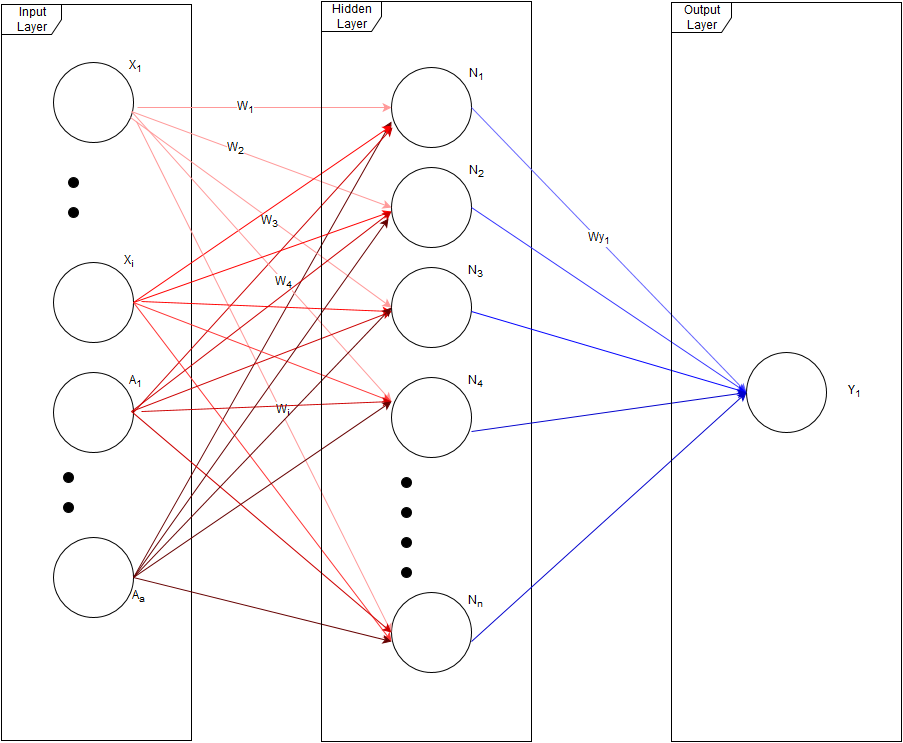

The diagram above was exported from draw.io. Its source (the exported page's mxGraphModel, read from the mxfile embedded in the PNG):
<mxGraphModel dx="1434" dy="810" grid="1" gridSize="10" guides="1" tooltips="1" connect="1" arrows="1" fold="1" page="1" pageScale="1" pageWidth="1169" pageHeight="826" background="#ffffff" math="0" shadow="0">
  <root>
    <mxCell id="0" />
    <mxCell id="1" parent="0" />
    <mxCell id="2" value="" style="ellipse;whiteSpace=wrap;html=1;fillColor=#ffffff;strokeColor=#000000;" parent="1" vertex="1">
      <mxGeometry x="142" y="132" width="80" height="80" as="geometry" />
    </mxCell>
    <mxCell id="4" value="" style="ellipse;whiteSpace=wrap;html=1;fillColor=#ffffff;strokeColor=#000000;" parent="1" vertex="1">
      <mxGeometry x="142" y="332" width="80" height="80" as="geometry" />
    </mxCell>
    <mxCell id="5" value="" style="ellipse;whiteSpace=wrap;html=1;fillColor=#ffffff;strokeColor=#000000;" parent="1" vertex="1">
      <mxGeometry x="142" y="442" width="80" height="80" as="geometry" />
    </mxCell>
    <mxCell id="6" value="" style="ellipse;whiteSpace=wrap;html=1;fillColor=#ffffff;strokeColor=#000000;" parent="1" vertex="1">
      <mxGeometry x="142" y="607" width="80" height="80" as="geometry" />
    </mxCell>
    <mxCell id="7" value="" style="ellipse;whiteSpace=wrap;html=1;fillColor=#000000;gradientColor=none;" parent="1" vertex="1">
      <mxGeometry x="152" y="542" width="10" height="10" as="geometry" />
    </mxCell>
    <mxCell id="8" value="" style="ellipse;whiteSpace=wrap;html=1;fillColor=#000000;gradientColor=none;" parent="1" vertex="1">
      <mxGeometry x="152" y="572" width="10" height="10" as="geometry" />
    </mxCell>
    <mxCell id="11" value="X&lt;sub&gt;1&lt;/sub&gt;" style="text;html=1;resizable=0;points=[];autosize=1;align=left;verticalAlign=top;spacingTop=-4;" parent="1" vertex="1">
      <mxGeometry x="216" y="127" width="30" height="20" as="geometry" />
    </mxCell>
    <mxCell id="13" value="X&lt;sub&gt;i&lt;/sub&gt;" style="text;html=1;resizable=0;points=[];autosize=1;align=left;verticalAlign=top;spacingTop=-4;" parent="1" vertex="1">
      <mxGeometry x="211" y="322" width="30" height="20" as="geometry" />
    </mxCell>
    <mxCell id="14" value="A&lt;sub&gt;1&lt;/sub&gt;" style="text;html=1;resizable=0;points=[];autosize=1;align=left;verticalAlign=top;spacingTop=-4;" parent="1" vertex="1">
      <mxGeometry x="216" y="442" width="30" height="20" as="geometry" />
    </mxCell>
    <mxCell id="15" value="A&lt;sub&gt;a&lt;/sub&gt;" style="text;html=1;resizable=0;points=[];autosize=1;align=left;verticalAlign=top;spacingTop=-4;" parent="1" vertex="1">
      <mxGeometry x="219" y="657" width="30" height="20" as="geometry" />
    </mxCell>
    <mxCell id="16" value="Input Layer&lt;br&gt;" style="shape=umlFrame;whiteSpace=wrap;html=1;fillColor=#ffffff;strokeColor=#000000;" parent="1" vertex="1">
      <mxGeometry x="90" y="74" width="190" height="736" as="geometry" />
    </mxCell>
    <mxCell id="17" value="" style="ellipse;whiteSpace=wrap;html=1;fillColor=#ffffff;strokeColor=#000000;" parent="1" vertex="1">
      <mxGeometry x="480" y="137" width="80" height="80" as="geometry" />
    </mxCell>
    <mxCell id="18" value="" style="ellipse;whiteSpace=wrap;html=1;fillColor=#ffffff;strokeColor=#000000;" parent="1" vertex="1">
      <mxGeometry x="480" y="237" width="80" height="80" as="geometry" />
    </mxCell>
    <mxCell id="19" value="" style="ellipse;whiteSpace=wrap;html=1;fillColor=#ffffff;strokeColor=#000000;" parent="1" vertex="1">
      <mxGeometry x="480" y="337" width="80" height="80" as="geometry" />
    </mxCell>
    <mxCell id="20" value="" style="ellipse;whiteSpace=wrap;html=1;fillColor=#ffffff;strokeColor=#000000;" parent="1" vertex="1">
      <mxGeometry x="480" y="447" width="80" height="80" as="geometry" />
    </mxCell>
    <mxCell id="21" value="" style="ellipse;whiteSpace=wrap;html=1;fillColor=#ffffff;strokeColor=#000000;" parent="1" vertex="1">
      <mxGeometry x="480" y="662" width="80" height="80" as="geometry" />
    </mxCell>
    <mxCell id="22" value="" style="ellipse;whiteSpace=wrap;html=1;fillColor=#000000;gradientColor=none;" parent="1" vertex="1">
      <mxGeometry x="490" y="547" width="10" height="10" as="geometry" />
    </mxCell>
    <mxCell id="23" value="" style="ellipse;whiteSpace=wrap;html=1;fillColor=#000000;gradientColor=none;" parent="1" vertex="1">
      <mxGeometry x="490" y="577" width="10" height="10" as="geometry" />
    </mxCell>
    <mxCell id="24" value="" style="ellipse;whiteSpace=wrap;html=1;fillColor=#000000;gradientColor=none;" parent="1" vertex="1">
      <mxGeometry x="490" y="607" width="10" height="10" as="geometry" />
    </mxCell>
    <mxCell id="25" value="" style="ellipse;whiteSpace=wrap;html=1;fillColor=#000000;gradientColor=none;" parent="1" vertex="1">
      <mxGeometry x="490" y="637" width="10" height="10" as="geometry" />
    </mxCell>
    <mxCell id="26" value="N&lt;sub&gt;1&lt;/sub&gt;" style="text;html=1;resizable=0;points=[];autosize=1;align=left;verticalAlign=top;spacingTop=-4;" parent="1" vertex="1">
      <mxGeometry x="556" y="135" width="30" height="20" as="geometry" />
    </mxCell>
    <mxCell id="27" value="N&lt;sub&gt;2&lt;/sub&gt;" style="text;html=1;resizable=0;points=[];autosize=1;align=left;verticalAlign=top;spacingTop=-4;" parent="1" vertex="1">
      <mxGeometry x="556" y="232" width="30" height="20" as="geometry" />
    </mxCell>
    <mxCell id="28" value="N&lt;sub&gt;3&lt;/sub&gt;" style="text;html=1;resizable=0;points=[];autosize=1;align=left;verticalAlign=top;spacingTop=-4;" parent="1" vertex="1">
      <mxGeometry x="555" y="332" width="30" height="20" as="geometry" />
    </mxCell>
    <mxCell id="39" value="N&lt;sub&gt;4&lt;/sub&gt;" style="text;html=1;resizable=0;points=[];autosize=1;align=left;verticalAlign=top;spacingTop=-4;" parent="1" vertex="1">
      <mxGeometry x="555" y="442" width="30" height="20" as="geometry" />
    </mxCell>
    <mxCell id="40" value="N&lt;sub&gt;n&lt;/sub&gt;" style="text;html=1;resizable=0;points=[];autosize=1;align=left;verticalAlign=top;spacingTop=-4;" parent="1" vertex="1">
      <mxGeometry x="555" y="662" width="30" height="20" as="geometry" />
    </mxCell>
    <mxCell id="42" value="" style="endArrow=classic;html=1;entryX=0;entryY=0.5;strokeColor=#FF9999;" parent="1" target="17" edge="1">
      <mxGeometry width="50" height="50" relative="1" as="geometry">
        <mxPoint x="226" y="177" as="sourcePoint" />
        <mxPoint x="360" y="145" as="targetPoint" />
      </mxGeometry>
    </mxCell>
    <mxCell id="61" value="W&lt;sub&gt;1&lt;br&gt;&lt;/sub&gt;" style="text;html=1;resizable=0;points=[];;align=center;verticalAlign=middle;labelBackgroundColor=#ffffff;" parent="42" vertex="1" connectable="0">
      <mxGeometry x="-0.1496" y="-1" relative="1" as="geometry">
        <mxPoint as="offset" />
      </mxGeometry>
    </mxCell>
    <mxCell id="43" value="" style="endArrow=classic;html=1;entryX=0;entryY=0.5;strokeColor=#FF9999;" parent="1" target="18" edge="1">
      <mxGeometry width="50" height="50" relative="1" as="geometry">
        <mxPoint x="220" y="181" as="sourcePoint" />
        <mxPoint x="420" y="222" as="targetPoint" />
      </mxGeometry>
    </mxCell>
    <mxCell id="62" value="W&lt;sub&gt;2 &lt;/sub&gt;&lt;br&gt;" style="text;html=1;resizable=0;points=[];;align=center;verticalAlign=middle;labelBackgroundColor=#ffffff;" parent="43" vertex="1" connectable="0">
      <mxGeometry x="-0.201" relative="1" as="geometry">
        <mxPoint as="offset" />
      </mxGeometry>
    </mxCell>
    <mxCell id="44" value="" style="endArrow=classic;html=1;strokeColor=#660000;exitX=1;exitY=0.5;" parent="1" edge="1" source="6">
      <mxGeometry width="50" height="50" relative="1" as="geometry">
        <mxPoint x="220" y="702" as="sourcePoint" />
        <mxPoint x="480" y="191" as="targetPoint" />
      </mxGeometry>
    </mxCell>
    <mxCell id="45" value="" style="endArrow=classic;html=1;exitX=0.963;exitY=0.688;exitPerimeter=0;entryX=0;entryY=0.5;strokeColor=#FF9999;" parent="1" source="2" target="19" edge="1">
      <mxGeometry width="50" height="50" relative="1" as="geometry">
        <mxPoint x="350" y="337" as="sourcePoint" />
        <mxPoint x="400" y="287" as="targetPoint" />
      </mxGeometry>
    </mxCell>
    <mxCell id="63" value="W&lt;sub&gt;3&lt;/sub&gt;&lt;br&gt;" style="text;html=1;resizable=0;points=[];;align=center;verticalAlign=middle;labelBackgroundColor=#ffffff;" parent="45" vertex="1" connectable="0">
      <mxGeometry x="0.079" y="-3" relative="1" as="geometry">
        <mxPoint as="offset" />
      </mxGeometry>
    </mxCell>
    <mxCell id="46" value="" style="endArrow=classic;html=1;exitX=1;exitY=0.5;entryX=0.013;entryY=0.75;entryPerimeter=0;strokeColor=#CC0000;" parent="1" source="5" target="17" edge="1">
      <mxGeometry width="50" height="50" relative="1" as="geometry">
        <mxPoint x="10" y="81" as="sourcePoint" />
        <mxPoint x="60" y="31" as="targetPoint" />
      </mxGeometry>
    </mxCell>
    <mxCell id="47" value="" style="endArrow=classic;html=1;exitX=1;exitY=0.5;entryX=0;entryY=0.725;entryPerimeter=0;strokeColor=#FF0000;" parent="1" source="4" target="17" edge="1">
      <mxGeometry width="50" height="50" relative="1" as="geometry">
        <mxPoint x="10" y="81" as="sourcePoint" />
        <mxPoint x="60" y="31" as="targetPoint" />
      </mxGeometry>
    </mxCell>
    <mxCell id="49" value="" style="endArrow=classic;html=1;entryX=0;entryY=0.3;entryPerimeter=0;strokeColor=#FF9999;" parent="1" target="20" edge="1">
      <mxGeometry width="50" height="50" relative="1" as="geometry">
        <mxPoint x="220" y="181" as="sourcePoint" />
        <mxPoint x="380" y="362" as="targetPoint" />
      </mxGeometry>
    </mxCell>
    <mxCell id="65" value="W&lt;sub&gt;4&lt;/sub&gt;&lt;br&gt;" style="text;html=1;resizable=0;points=[];;align=center;verticalAlign=middle;labelBackgroundColor=#ffffff;" parent="49" vertex="1" connectable="0">
      <mxGeometry x="0.1786" y="-2" relative="1" as="geometry">
        <mxPoint y="-1" as="offset" />
      </mxGeometry>
    </mxCell>
    <mxCell id="50" value="" style="endArrow=classic;html=1;entryX=0;entryY=0.5;strokeColor=#FF9999;" parent="1" target="21" edge="1">
      <mxGeometry width="50" height="50" relative="1" as="geometry">
        <mxPoint x="225" y="191" as="sourcePoint" />
        <mxPoint x="90" y="120" as="targetPoint" />
      </mxGeometry>
    </mxCell>
    <mxCell id="66" value="W&lt;sub&gt;i&lt;/sub&gt;&lt;br&gt;" style="text;html=1;resizable=0;points=[];;align=center;verticalAlign=middle;labelBackgroundColor=#ffffff;" parent="50" vertex="1" connectable="0">
      <mxGeometry x="0.1344" y="2" relative="1" as="geometry">
        <mxPoint y="1" as="offset" />
      </mxGeometry>
    </mxCell>
    <mxCell id="67" value="" style="endArrow=classic;html=1;exitX=1;exitY=0.5;strokeColor=#FF0000;" parent="1" source="4" edge="1">
      <mxGeometry x="232" y="205" width="50" height="50" as="geometry">
        <mxPoint x="232" y="382" as="sourcePoint" />
        <mxPoint x="480" y="281" as="targetPoint" />
      </mxGeometry>
    </mxCell>
    <mxCell id="68" value="" style="endArrow=classic;html=1;strokeColor=#FF0000;" parent="1" edge="1">
      <mxGeometry x="242" y="215" width="50" height="50" as="geometry">
        <mxPoint x="230" y="371" as="sourcePoint" />
        <mxPoint x="480" y="381" as="targetPoint" />
      </mxGeometry>
    </mxCell>
    <mxCell id="69" value="" style="endArrow=classic;html=1;exitX=1;exitY=0.5;strokeColor=#FF3333;" parent="1" source="4" edge="1">
      <mxGeometry x="252" y="225" width="50" height="50" as="geometry">
        <mxPoint x="252" y="402" as="sourcePoint" />
        <mxPoint x="480" y="471" as="targetPoint" />
      </mxGeometry>
    </mxCell>
    <mxCell id="70" value="" style="endArrow=classic;html=1;exitX=1;exitY=0.5;strokeColor=#FF3333;" parent="1" source="4" edge="1">
      <mxGeometry x="262" y="235" width="50" height="50" as="geometry">
        <mxPoint x="262" y="412" as="sourcePoint" />
        <mxPoint x="480" y="711" as="targetPoint" />
      </mxGeometry>
    </mxCell>
    <mxCell id="71" value="" style="endArrow=classic;html=1;strokeColor=#CC0000;" parent="1" edge="1">
      <mxGeometry x="232" y="207" width="50" height="50" as="geometry">
        <mxPoint x="220" y="481" as="sourcePoint" />
        <mxPoint x="480" y="281" as="targetPoint" />
      </mxGeometry>
    </mxCell>
    <mxCell id="72" value="" style="endArrow=classic;html=1;strokeColor=#CC0000;" parent="1" edge="1">
      <mxGeometry x="242" y="217" width="50" height="50" as="geometry">
        <mxPoint x="220" y="481" as="sourcePoint" />
        <mxPoint x="480" y="381" as="targetPoint" />
      </mxGeometry>
    </mxCell>
    <mxCell id="73" value="" style="endArrow=classic;html=1;strokeColor=#CC0000;" parent="1" edge="1">
      <mxGeometry x="252" y="227" width="50" height="50" as="geometry">
        <mxPoint x="230" y="481" as="sourcePoint" />
        <mxPoint x="480" y="471" as="targetPoint" />
      </mxGeometry>
    </mxCell>
    <mxCell id="74" value="" style="endArrow=classic;html=1;entryX=0;entryY=0.5;strokeColor=#CC0000;" parent="1" target="21" edge="1">
      <mxGeometry x="262" y="237" width="50" height="50" as="geometry">
        <mxPoint x="220" y="481" as="sourcePoint" />
        <mxPoint x="521" y="237" as="targetPoint" />
      </mxGeometry>
    </mxCell>
    <mxCell id="77" value="" style="endArrow=classic;html=1;strokeColor=#660000;entryX=-0.037;entryY=0.638;entryPerimeter=0;exitX=1;exitY=0.5;" parent="1" target="18" edge="1" source="6">
      <mxGeometry x="230" y="201" width="50" height="50" as="geometry">
        <mxPoint x="220" y="701" as="sourcePoint" />
        <mxPoint x="490" y="201" as="targetPoint" />
      </mxGeometry>
    </mxCell>
    <mxCell id="78" value="" style="endArrow=classic;html=1;strokeColor=#660000;entryX=0;entryY=0.5;exitX=1;exitY=0.5;" parent="1" target="19" edge="1" source="6">
      <mxGeometry x="240" y="211" width="50" height="50" as="geometry">
        <mxPoint x="220" y="701" as="sourcePoint" />
        <mxPoint x="500" y="211" as="targetPoint" />
      </mxGeometry>
    </mxCell>
    <mxCell id="79" value="" style="endArrow=classic;html=1;strokeColor=#660000;exitX=1;exitY=0.5;" parent="1" edge="1" source="6">
      <mxGeometry x="250" y="221" width="50" height="50" as="geometry">
        <mxPoint x="220" y="701" as="sourcePoint" />
        <mxPoint x="480" y="471" as="targetPoint" />
      </mxGeometry>
    </mxCell>
    <mxCell id="80" value="" style="endArrow=classic;html=1;strokeColor=#660000;exitX=1;exitY=0.5;" parent="1" edge="1" source="6">
      <mxGeometry x="260" y="231" width="50" height="50" as="geometry">
        <mxPoint x="220" y="701" as="sourcePoint" />
        <mxPoint x="480" y="711" as="targetPoint" />
      </mxGeometry>
    </mxCell>
    <mxCell id="81" value="Hidden Layer&lt;br&gt;" style="shape=umlFrame;whiteSpace=wrap;html=1;fillColor=#ffffff;strokeColor=#000000;" parent="1" vertex="1">
      <mxGeometry x="410" y="71" width="210" height="740" as="geometry" />
    </mxCell>
    <mxCell id="91" value="" style="ellipse;whiteSpace=wrap;html=1;fillColor=#ffffff;strokeColor=#000000;" parent="1" vertex="1">
      <mxGeometry x="835" y="422" width="80" height="80" as="geometry" />
    </mxCell>
    <mxCell id="100" value="" style="endArrow=classic;html=1;strokeColor=#6666FF;exitX=1;exitY=0.5;entryX=0;entryY=0.5;" parent="1" source="17" target="91" edge="1">
      <mxGeometry width="50" height="50" relative="1" as="geometry">
        <mxPoint x="720" y="162" as="sourcePoint" />
        <mxPoint x="770" y="112" as="targetPoint" />
      </mxGeometry>
    </mxCell>
    <mxCell id="118" value="Wy&lt;sub&gt;1&lt;/sub&gt;" style="text;html=1;resizable=0;points=[];;align=center;verticalAlign=middle;labelBackgroundColor=#ffffff;" parent="100" vertex="1" connectable="0">
      <mxGeometry x="-0.0707" relative="1" as="geometry">
        <mxPoint as="offset" />
      </mxGeometry>
    </mxCell>
    <mxCell id="103" value="" style="endArrow=classic;html=1;strokeColor=#3333FF;exitX=1;exitY=0.5;entryX=0;entryY=0.5;" parent="1" source="18" target="91" edge="1">
      <mxGeometry x="620" y="377" width="50" height="50" as="geometry">
        <mxPoint x="620" y="377" as="sourcePoint" />
        <mxPoint x="840" y="271" as="targetPoint" />
      </mxGeometry>
    </mxCell>
    <mxCell id="107" value="" style="endArrow=classic;html=1;strokeColor=#0000FF;entryX=0;entryY=0.5;" parent="1" target="91" edge="1">
      <mxGeometry x="650" y="407" width="50" height="50" as="geometry">
        <mxPoint x="560" y="381" as="sourcePoint" />
        <mxPoint x="840" y="271" as="targetPoint" />
      </mxGeometry>
    </mxCell>
    <mxCell id="109" value="" style="endArrow=classic;html=1;strokeColor=#0000CC;exitX=1;exitY=0.675;exitPerimeter=0;entryX=0;entryY=0.5;" parent="1" source="20" target="91" edge="1">
      <mxGeometry x="670" y="427" width="50" height="50" as="geometry">
        <mxPoint x="590" y="407" as="sourcePoint" />
        <mxPoint x="870" y="641" as="targetPoint" />
      </mxGeometry>
    </mxCell>
    <mxCell id="112" value="" style="endArrow=classic;html=1;strokeColor=#0000CC;entryX=0;entryY=0.5;" parent="1" target="91" edge="1">
      <mxGeometry x="700" y="457" width="50" height="50" as="geometry">
        <mxPoint x="560" y="711" as="sourcePoint" />
        <mxPoint x="870" y="301" as="targetPoint" />
      </mxGeometry>
    </mxCell>
    <mxCell id="121" value="Output Layer&lt;br&gt;" style="shape=umlFrame;whiteSpace=wrap;html=1;fillColor=#FFFFFF;gradientColor=none;" parent="1" vertex="1">
      <mxGeometry x="760" y="72" width="230" height="739" as="geometry" />
    </mxCell>
    <mxCell id="128" value="Y&lt;sub&gt;1&lt;/sub&gt;" style="text;html=1;resizable=0;points=[];autosize=1;align=left;verticalAlign=top;spacingTop=-4;" parent="1" vertex="1">
      <mxGeometry x="935" y="452" width="30" height="20" as="geometry" />
    </mxCell>
    <mxCell id="131" value="" style="ellipse;whiteSpace=wrap;html=1;fillColor=#000000;gradientColor=none;" vertex="1" parent="1">
      <mxGeometry x="157" y="247" width="10" height="10" as="geometry" />
    </mxCell>
    <mxCell id="132" value="" style="ellipse;whiteSpace=wrap;html=1;fillColor=#000000;gradientColor=none;" vertex="1" parent="1">
      <mxGeometry x="157" y="277" width="10" height="10" as="geometry" />
    </mxCell>
  </root>
</mxGraphModel>